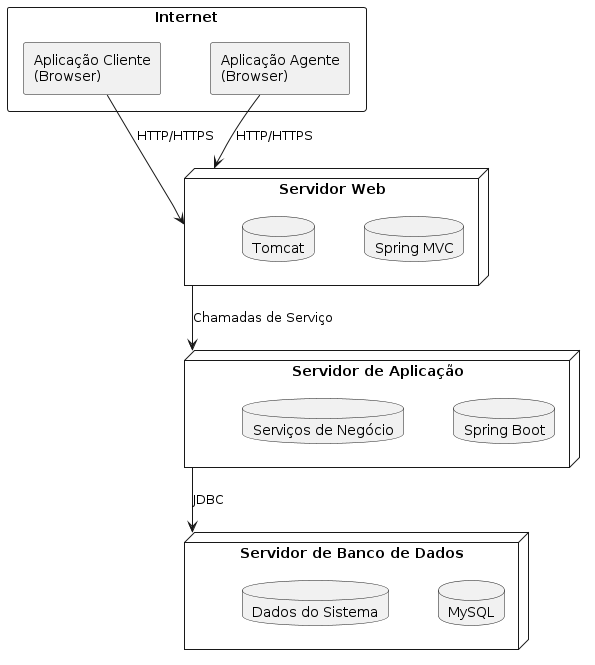

The diagram above was rendered by PlantUML. Its source (embedded in the PNG):
@startuml

skinparam nodesep 50
skinparam ranksep 50

rectangle "Internet" as internet {
  rectangle "Aplicação Cliente\n(Browser)" as cliente
  rectangle "Aplicação Agente\n(Browser)" as agente
}

node "Servidor Web" as webServer {
  database "Spring MVC" as springMVC
  database "Tomcat" as tomcat
}

node "Servidor de Aplicação" as appServer {
  database "Spring Boot" as springBoot
  database "Serviços de Negócio" as services
}

node "Servidor de Banco de Dados" as dbServer {
  database "MySQL" as mysql
  database "Dados do Sistema" as database
}

cliente --> webServer : HTTP/HTTPS
agente --> webServer : HTTP/HTTPS

webServer --> appServer : Chamadas de Serviço
appServer --> dbServer : JDBC

@enduml